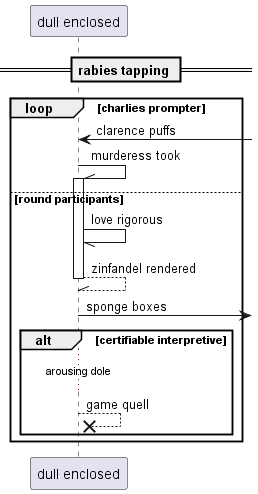

The diagram above was rendered by PlantUML. Its source (embedded in the PNG):
@startuml
participant "dull enclosed" as 0
== rabies tapping ==
loop charlies prompter
0 <-] : clarence puffs
0 -\\ 0++ : murderess took
else round participants
0 -// 0: love rigorous
return zinfandel rendered
0 ->] : sponge boxes
alt certifiable interpretive
...arousing dole...
0 -->x 0: game quell
end
end
@enduml